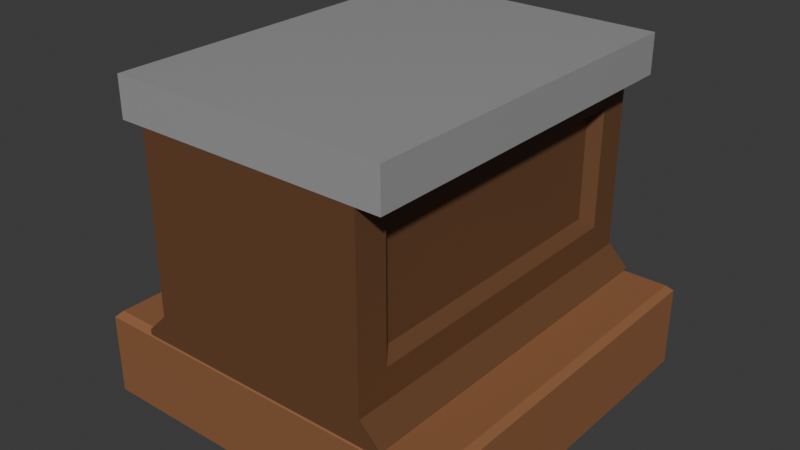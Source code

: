 # Source: countertop.blend  (saved by Blender 4.2.66; exported with 4.5.12 LTS)
import bpy
from mathutils import Matrix  # noqa: F401  (used for matrix-valued properties, if any)

bpy.ops.wm.read_factory_settings(use_empty=True)
scene = bpy.context.scene
scene.name = 'Scene'

# ---- collections
col_collection = bpy.data.collections.new('Collection'); scene.collection.children.link(col_collection)

# ---- materials (node trees are filled in below, after node groups)
mat_material_001 = bpy.data.materials.new('Material.001')
mat_material_001.alpha_threshold = 0.0
mat_material_001.roughness = 0.5
mat_material_001.line_color = (0.0, 0.0, 0.0, 1.0)
mat_material_006 = bpy.data.materials.new('Material.006')
mat_material_006.use_transparent_shadow = False
mat_material_002 = bpy.data.materials.new('Material.002')

# ---- material node trees
mat_material_001.use_nodes = True; mat_material_001.node_tree.nodes.clear()
_N = mat_material_001.node_tree.nodes; _L = mat_material_001.node_tree.links
n0 = _N.new('ShaderNodeOutputMaterial'); n0.name = 'Material Output'; n0.location = (300, 300)
n1 = _N.new('ShaderNodeBsdfPrincipled'); n1.name = 'Principled BSDF'; n1.location = (10, 300)
n1.inputs[0].default_value = (0.2782, 0.119, 0.04999, 1.0)
n1.inputs[2].default_value = 0.658
n1.inputs[3].default_value = 1.45
_L.new(n1.outputs[0], n0.inputs[0])
n0.is_active_output = True
mat_material_006.use_nodes = True; mat_material_006.node_tree.nodes.clear()
_N = mat_material_006.node_tree.nodes; _L = mat_material_006.node_tree.links
n0 = _N.new('ShaderNodeBsdfPrincipled'); n0.name = 'Principled BSDF'; n0.location = (10, 300)
n0.inputs[0].default_value = (0.1473, 0.06571, 0.02849, 1.0)
n1 = _N.new('ShaderNodeOutputMaterial'); n1.name = 'Material Output'; n1.location = (300, 300)
_L.new(n0.outputs[0], n1.inputs[0])
n1.is_active_output = True
mat_material_002.use_nodes = True; mat_material_002.node_tree.nodes.clear()
_N = mat_material_002.node_tree.nodes; _L = mat_material_002.node_tree.links
n0 = _N.new('ShaderNodeBsdfPrincipled'); n0.name = 'Principled BSDF'; n0.location = (10, 300)
n0.inputs[0].default_value = (0.3485, 0.3485, 0.3485, 1.0)
n0.inputs[2].default_value = 0.2714
n1 = _N.new('ShaderNodeOutputMaterial'); n1.name = 'Material Output'; n1.location = (300, 300)
_L.new(n0.outputs[0], n1.inputs[0])
n1.is_active_output = True

# ---- world
world_world = bpy.data.worlds.new('World'); scene.world = world_world
world_world.use_nodes = True; world_world.node_tree.nodes.clear()
_N = world_world.node_tree.nodes; _L = world_world.node_tree.links
n0 = _N.new('ShaderNodeOutputWorld'); n0.name = 'World Output'; n0.location = (300, 300)
n1 = _N.new('ShaderNodeBackground'); n1.name = 'Background'; n1.location = (10, 300)
n1.inputs[0].default_value = (0.05088, 0.05088, 0.05088, 1.0)
_L.new(n1.outputs[0], n0.inputs[0])
n0.is_active_output = True
world_world.color = (0.05088, 0.05088, 0.05088)
world_world.sun_shadow_jitter_overblur = 0.0

# ---- meshes
me_cube_003 = bpy.data.meshes.new('Cube.003')
me_cube_003.from_pydata([(-0.5, -0.5, 0.006485), (-0.5, 0.5, 0.006485), (0.5, -0.5, 0.006485), (0.5, 0.5, 0.006485), (-0.4839, -0.4839, 0.2394), (-0.5, -0.5, 0.2233), (-0.4839, 0.4839, 0.2394), (-0.5, 0.5, 0.2233), (0.4839, -0.4839, 0.2394), (0.5, -0.5, 0.2233), (0.4839, 0.4839, 0.2394), (0.5, 0.5, 0.2233), (-0.3625, -0.4969, 0.2201), (-0.3625, 0.4969, 0.2201), (0.3625, -0.4969, 0.2201), (0.3625, 0.4969, 0.2201), (-0.3052, -0.4969, 0.2958), (-0.3052, 0.4969, 0.2958), (0.3052, 0.4969, 0.2958), (0.3052, -0.4969, 0.2958), (-0.308, -0.4969, 0.2958), (-0.3625, -0.4969, 0.2413), (-0.308, -0.4969, 0.2958), (-0.3625, 0.4969, 0.2413), (-0.308, 0.4969, 0.2958), (-0.308, 0.4969, 0.2958), (0.3625, -0.4969, 0.2413), (0.308, -0.4969, 0.2958), (0.308, -0.4969, 0.2958), (0.308, 0.4969, 0.2958), (0.3625, 0.4969, 0.2413), (0.308, 0.4969, 0.2958), (-0.3052, -0.4969, 0.7848), (-0.3052, 0.4969, 0.7848), (0.3052, 0.4969, 0.7848), (0.3052, -0.4969, 0.7848), (0.3052, 0.4081, 0.3778), (0.3052, -0.4081, 0.3778), (0.3052, 0.4081, 0.7028), (0.3052, -0.4081, 0.7028), (0.2737, 0.3827, 0.4016), (0.2737, -0.3827, 0.4016), (0.2737, 0.3827, 0.679), (0.2737, -0.3827, 0.679), (-0.3052, -0.4101, 0.3775), (-0.3052, 0.4101, 0.3775), (-0.3052, -0.4101, 0.703), (-0.3052, 0.4101, 0.703), (-0.3052, -0.3833, 0.4022), (-0.3052, 0.3833, 0.4022), (-0.3052, -0.3833, 0.6784), (-0.3052, 0.3833, 0.6784), (-0.3703, -0.4985, 0.8837), (-0.3703, -0.4985, 0.7778), (-0.3703, 0.5002, 0.8837), (-0.3703, 0.5002, 0.7778), (0.3703, -0.4985, 0.8837), (0.3703, -0.4985, 0.7778), (0.3703, 0.5002, 0.8837), (0.3703, 0.5002, 0.7778)], [], [(10, 6, 4, 8), (3, 11, 9, 2), (0, 5, 7, 1), (1, 3, 2, 0), (1, 7, 11, 3), (4, 6, 7, 5), (6, 10, 11, 7), (10, 8, 9, 11), (8, 4, 5, 9), (2, 9, 5, 0), (20, 22, 28, 27, 19, 16), (29, 31, 25, 24, 17, 18), (12, 21, 23, 13), (13, 15, 14, 12), (15, 30, 26, 14), (18, 34, 38, 36), (13, 23, 25, 31, 30, 15), (24, 20, 16, 17), (27, 29, 18, 19), (20, 21, 22), (23, 24, 25), (26, 27, 28), (29, 30, 31), (20, 24, 23, 21), (29, 27, 26, 30), (14, 26, 28, 22, 21, 12), (34, 33, 32, 35), (16, 32, 46, 44), (16, 19, 35, 32), (18, 17, 33, 34), (39, 37, 41, 43), (34, 35, 39, 38), (19, 18, 36, 37), (35, 19, 37, 39), (41, 40, 42, 43), (38, 39, 43, 42), (36, 38, 42, 40), (37, 36, 40, 41), (44, 46, 50, 48), (32, 33, 47, 46), (33, 17, 45, 47), (17, 16, 44, 45), (49, 48, 50, 51), (45, 44, 48, 49), (47, 45, 49, 51), (46, 47, 51, 50), (52, 54, 55, 53), (54, 58, 59, 55), (58, 56, 57, 59), (56, 52, 53, 57), (54, 52, 56, 58), (59, 57, 53, 55)])
me_cube_003.polygons.foreach_set('material_index', [0, 0, 0, 0, 0, 0, 0, 0, 0, 0, 1, 1, 1, 1, 1, 1, 1, 1, 1, 1, 1, 1, 1, 1, 1, 1, 1, 1, 1, 1, 1, 1, 1, 1, 1, 1, 1, 1, 1, 1, 1, 1, 1, 1, 1, 1, 2, 2, 2, 2, 2, 2])
_uv = me_cube_003.uv_layers.new(name='UVMap')
_uv.uv.foreach_set('vector', [0.629, 0.504, 0.871, 0.504, 0.871, 0.746, 0.629, 0.746, 0.375, 0.5, 0.6077, 0.5, 0.6077, 0.75, 0.375, 0.75, 0.375, 0.0, 0.6077, 0.0, 0.6077, 0.25, 0.375, 0.25, 0.125, 0.5, 0.375, 0.5, 0.375, 0.75, 0.125, 0.75, 0.375, 0.25, 0.6077, 0.25, 0.6077, 0.5, 0.375, 0.5, 0.871, 0.746, 0.871, 0.504, 0.875, 0.5, 0.875, 0.75, 0.871, 0.504, 0.629, 0.504, 0.625, 0.5, 0.875, 0.5, 0.629, 0.504, 0.629, 0.746, 0.6077, 0.75, 0.6077, 0.5, 0.629, 0.746, 0.871, 0.746, 0.875, 0.75, 0.625, 0.75, 0.375, 0.75, 0.6077, 0.75, 0.6077, 1.0, 0.375, 1.0, 0.625, 1.0, 0.625, 1.0, 0.625, 0.7688, 0.625, 0.7688, 0.625, 0.7697, 0.625, 1.0, 0.625, 0.5, 0.625, 0.5, 0.625, 0.2688, 0.625, 0.2688, 0.625, 0.2697, 0.625, 0.5, 0.375, 0.0, 0.4448, 0.0, 0.4448, 0.25, 0.375, 0.25, 0.125, 0.5, 0.375, 0.5, 0.375, 0.75, 0.125, 0.75, 0.375, 0.5, 0.4448, 0.5, 0.4448, 0.75, 0.375, 0.75, 0.625, 0.5, 0.625, 0.5, 0.625, 0.5, 0.625, 0.5, 0.375, 0.25, 0.4448, 0.25, 0.625, 0.2688, 0.625, 0.4812, 0.4448, 0.5, 0.375, 0.5, 0.625, 0.25, 0.625, 0.0, 0.625, 0.0, 0.625, 0.25, 0.625, 0.75, 0.625, 0.5, 0.625, 0.5, 0.625, 0.75, 0.625, 0.0, 0.4448, 0.0, 0.625, 0.0, 0.4448, 0.25, 0.625, 0.25, 0.625, 0.2688, 0.4448, 0.75, 0.625, 0.75, 0.625, 0.7688, 0.625, 0.5, 0.625, 0.5, 0.625, 0.4812, 0.625, 0.0, 0.625, 0.25, 0.4448, 0.25, 0.4448, 0.0, 0.625, 0.5, 0.625, 0.75, 0.4448, 0.75, 0.4448, 0.5, 0.375, 0.75, 0.4448, 0.75, 0.625, 0.7688, 0.625, 0.9812, 0.4448, 1.0, 0.375, 1.0, 0.625, 0.5, 0.875, 0.5, 0.875, 0.75, 0.625, 0.75, 0.625, 1.0, 0.625, 1.0, 0.625, 1.0, 0.625, 1.0, 0.625, 1.0, 0.625, 0.7697, 0.625, 0.7697, 0.625, 1.0, 0.625, 0.5, 0.625, 0.2697, 0.625, 0.2697, 0.625, 0.5, 0.625, 0.7697, 0.625, 0.7697, 0.625, 0.7697, 0.625, 0.7697, 0.625, 0.5, 0.625, 0.75, 0.625, 0.75, 0.625, 0.5, 0.625, 0.75, 0.625, 0.5, 0.625, 0.5, 0.625, 0.75, 0.625, 0.7697, 0.625, 0.7697, 0.625, 0.7697, 0.625, 0.7697, 0.625, 0.75, 0.625, 0.5, 0.625, 0.5, 0.625, 0.75, 0.625, 0.5, 0.625, 0.75, 0.625, 0.75, 0.625, 0.5, 0.625, 0.5, 0.625, 0.5, 0.625, 0.5, 0.625, 0.5, 0.625, 0.75, 0.625, 0.5, 0.625, 0.5, 0.625, 0.75, 0.625, 1.0, 0.625, 1.0, 0.625, 1.0, 0.625, 1.0, 0.875, 0.75, 0.875, 0.5, 0.875, 0.5, 0.875, 0.75, 0.625, 0.2697, 0.625, 0.2697, 0.625, 0.2697, 0.625, 0.2697, 0.625, 0.25, 0.625, 0.0, 0.625, 0.0, 0.625, 0.25, 0.625, 0.25, 0.625, 0.0, 0.625, 0.0, 0.625, 0.25, 0.625, 0.25, 0.625, 0.0, 0.625, 0.0, 0.625, 0.25, 0.625, 0.2697, 0.625, 0.2697, 0.625, 0.2697, 0.625, 0.2697, 0.875, 0.75, 0.875, 0.5, 0.875, 0.5, 0.875, 0.75, 0.375, 0.0, 0.375, 0.25, 0.625, 0.25, 0.625, 0.0, 0.375, 0.25, 0.375, 0.5, 0.625, 0.5, 0.625, 0.25, 0.375, 0.5, 0.375, 0.75, 0.625, 0.75, 0.625, 0.5, 0.375, 0.75, 0.375, 1.0, 0.625, 1.0, 0.625, 0.75, 0.125, 0.5, 0.125, 0.75, 0.375, 0.75, 0.375, 0.5, 0.625, 0.5, 0.625, 0.75, 0.875, 0.75, 0.875, 0.5])
me_cube_003.materials.append(mat_material_001)
me_cube_003.materials.append(mat_material_006)
me_cube_003.materials.append(mat_material_002)
me_cube_003.update()

# ---- objects
ob_cube_003 = bpy.data.objects.new('Cube.003', me_cube_003)

# ---- transforms, parenting, visibility, modifiers, constraints
ob_cube_003.location = (0.0, 0.0, 0.0)

# ---- collection membership
col_collection.objects.link(ob_cube_003)

# ---- scene / render settings (as saved in the file)
scene.frame_start = 1; scene.frame_end = 250; scene.frame_set(1)
scene.render.engine = 'BLENDER_EEVEE_NEXT'
bpy.context.view_layer.update()

# ---- added for rendering (the .blend has no active camera and no usable light): camera, sun
cam_auto = bpy.data.cameras.new('AutoCamera')
cam_auto.lens = 50.0
cam_auto.sensor_width = 36.0
cam_auto.clip_end = 1000.0
ob_auto_camera = bpy.data.objects.new('AutoCamera', cam_auto)
scene.collection.objects.link(ob_auto_camera)
ob_auto_camera.location = (1.53984, -1.84773, 1.67698)
ob_auto_camera.rotation_euler = (1.09748, -7.21219e-08, 0.694738)
scene.camera = ob_auto_camera
light_auto_sun = bpy.data.lights.new('AutoSun', 'SUN')
light_auto_sun.energy = 3.0
light_auto_sun.angle = 0.0523599
ob_auto_sun = bpy.data.objects.new('AutoSun', light_auto_sun)
scene.collection.objects.link(ob_auto_sun)
ob_auto_sun.rotation_euler = (0.872665, 0.174533, 0.523599)
bpy.context.view_layer.update()
